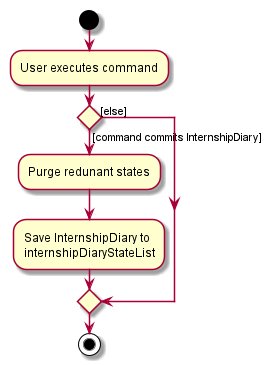

The diagram above was rendered by PlantUML. Its source (embedded in the PNG):
@startuml
start
:User executes command;


if () then ([command commits InternshipDiary])
    :Purge redunant states;
    :Save InternshipDiary to
    internshipDiaryStateList;
else ([else])
endif
stop
@enduml